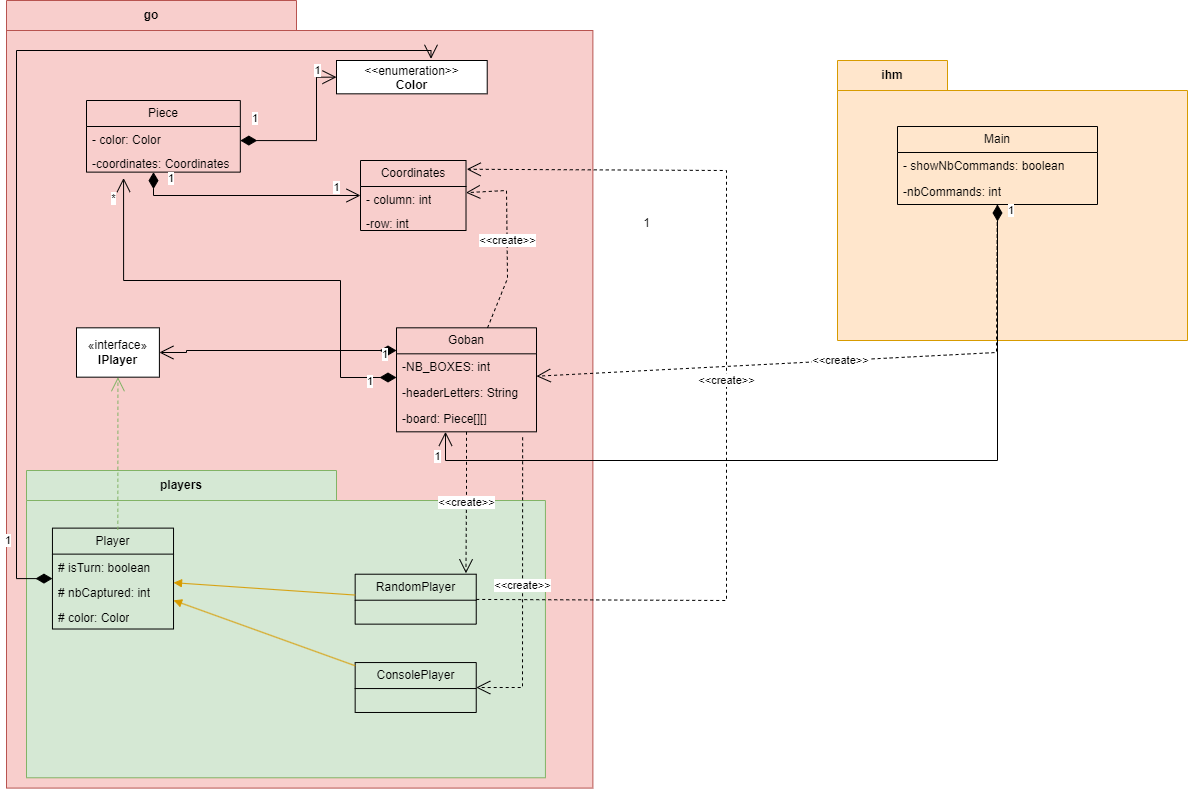

The diagram above was exported from draw.io. Its source (the exported page's mxGraphModel, read from the mxfile embedded in the PNG):
<mxGraphModel dx="836" dy="960" grid="1" gridSize="10" guides="1" tooltips="1" connect="1" arrows="1" fold="1" page="1" pageScale="1" pageWidth="827" pageHeight="1169" math="0" shadow="0">
  <root>
    <mxCell id="0" />
    <mxCell id="1" parent="0" />
    <mxCell id="vTHeiUYIIX9Gbt_g06BA-1" value="go" style="shape=folder;fontStyle=1;tabWidth=290;tabHeight=30;tabPosition=left;html=1;boundedLbl=1;labelInHeader=1;container=1;collapsible=0;whiteSpace=wrap;fillColor=#f8cecc;strokeColor=#b85450;" vertex="1" parent="1">
      <mxGeometry x="60" y="70" width="530" height="580" as="geometry" />
    </mxCell>
    <mxCell id="vTHeiUYIIX9Gbt_g06BA-2" value="" style="html=1;strokeColor=#b85450;resizeWidth=1;resizeHeight=1;fillColor=#f8cecc;part=1;connectable=0;allowArrows=0;deletable=0;whiteSpace=wrap;" vertex="1" parent="vTHeiUYIIX9Gbt_g06BA-1">
      <mxGeometry width="586.3829787234042" height="757.5757575757576" relative="1" as="geometry">
        <mxPoint y="30" as="offset" />
      </mxGeometry>
    </mxCell>
    <mxCell id="vTHeiUYIIX9Gbt_g06BA-4" value="players" style="shape=folder;fontStyle=1;tabWidth=310;tabHeight=30;tabPosition=left;html=1;boundedLbl=1;labelInHeader=1;container=1;collapsible=0;whiteSpace=wrap;fillColor=#d5e8d4;strokeColor=#82b366;" vertex="1" parent="vTHeiUYIIX9Gbt_g06BA-1">
      <mxGeometry x="20" y="470" width="518.93" height="307.28" as="geometry" />
    </mxCell>
    <mxCell id="vTHeiUYIIX9Gbt_g06BA-5" value="" style="html=1;strokeColor=none;resizeWidth=1;resizeHeight=1;fillColor=none;part=1;connectable=0;allowArrows=0;deletable=0;whiteSpace=wrap;" vertex="1" parent="vTHeiUYIIX9Gbt_g06BA-4">
      <mxGeometry width="518.93" height="215.09599999999998" relative="1" as="geometry">
        <mxPoint y="30" as="offset" />
      </mxGeometry>
    </mxCell>
    <mxCell id="vTHeiUYIIX9Gbt_g06BA-10" value="Player" style="swimlane;fontStyle=0;childLayout=stackLayout;horizontal=1;startSize=26;fillColor=none;horizontalStack=0;resizeParent=1;resizeParentMax=0;resizeLast=0;collapsible=1;marginBottom=0;whiteSpace=wrap;html=1;" vertex="1" parent="vTHeiUYIIX9Gbt_g06BA-4">
      <mxGeometry x="25.946499999999993" y="57.614999999999995" width="121.08366666666666" height="100.89949999999999" as="geometry" />
    </mxCell>
    <mxCell id="vTHeiUYIIX9Gbt_g06BA-11" value="# isTurn: boolean" style="text;strokeColor=none;fillColor=none;align=left;verticalAlign=top;spacingLeft=4;spacingRight=4;overflow=hidden;rotatable=0;points=[[0,0.5],[1,0.5]];portConstraint=eastwest;whiteSpace=wrap;html=1;" vertex="1" parent="vTHeiUYIIX9Gbt_g06BA-10">
      <mxGeometry y="26" width="121.08366666666666" height="24.9665" as="geometry" />
    </mxCell>
    <mxCell id="vTHeiUYIIX9Gbt_g06BA-12" value="# nbCaptured: int" style="text;strokeColor=none;fillColor=none;align=left;verticalAlign=top;spacingLeft=4;spacingRight=4;overflow=hidden;rotatable=0;points=[[0,0.5],[1,0.5]];portConstraint=eastwest;whiteSpace=wrap;html=1;" vertex="1" parent="vTHeiUYIIX9Gbt_g06BA-10">
      <mxGeometry y="50.966499999999996" width="121.08366666666666" height="24.9665" as="geometry" />
    </mxCell>
    <mxCell id="vTHeiUYIIX9Gbt_g06BA-13" value="# color: Color" style="text;strokeColor=none;fillColor=none;align=left;verticalAlign=top;spacingLeft=4;spacingRight=4;overflow=hidden;rotatable=0;points=[[0,0.5],[1,0.5]];portConstraint=eastwest;whiteSpace=wrap;html=1;" vertex="1" parent="vTHeiUYIIX9Gbt_g06BA-10">
      <mxGeometry y="75.93299999999999" width="121.08366666666666" height="24.9665" as="geometry" />
    </mxCell>
    <mxCell id="vTHeiUYIIX9Gbt_g06BA-14" value="RandomPlayer" style="swimlane;fontStyle=0;childLayout=stackLayout;horizontal=1;startSize=26;fillColor=none;horizontalStack=0;resizeParent=1;resizeParentMax=0;resizeLast=0;collapsible=1;marginBottom=0;whiteSpace=wrap;html=1;" vertex="1" parent="vTHeiUYIIX9Gbt_g06BA-4">
      <mxGeometry x="328.6556666666666" y="103.707" width="121.08366666666666" height="49.933" as="geometry" />
    </mxCell>
    <mxCell id="vTHeiUYIIX9Gbt_g06BA-18" value="ConsolePlayer" style="swimlane;fontStyle=0;childLayout=stackLayout;horizontal=1;startSize=26;fillColor=none;horizontalStack=0;resizeParent=1;resizeParentMax=0;resizeLast=0;collapsible=1;marginBottom=0;whiteSpace=wrap;html=1;" vertex="1" parent="vTHeiUYIIX9Gbt_g06BA-4">
      <mxGeometry x="328.6556666666666" y="192.04999999999998" width="121.08366666666666" height="49.933" as="geometry" />
    </mxCell>
    <mxCell id="vTHeiUYIIX9Gbt_g06BA-69" value="" style="html=1;verticalAlign=bottom;endArrow=block;curved=0;rounded=0;fillColor=#ffe6cc;strokeColor=#d79b00;" edge="1" parent="vTHeiUYIIX9Gbt_g06BA-4" source="vTHeiUYIIX9Gbt_g06BA-14" target="vTHeiUYIIX9Gbt_g06BA-10">
      <mxGeometry width="80" relative="1" as="geometry">
        <mxPoint x="200" y="128.32" as="sourcePoint" />
        <mxPoint x="280" y="128.32" as="targetPoint" />
      </mxGeometry>
    </mxCell>
    <mxCell id="vTHeiUYIIX9Gbt_g06BA-70" value="" style="html=1;verticalAlign=bottom;endArrow=block;curved=0;rounded=0;fillColor=#ffe6cc;strokeColor=#d79b00;" edge="1" parent="vTHeiUYIIX9Gbt_g06BA-4" source="vTHeiUYIIX9Gbt_g06BA-18" target="vTHeiUYIIX9Gbt_g06BA-10">
      <mxGeometry width="80" relative="1" as="geometry">
        <mxPoint x="339" y="135" as="sourcePoint" />
        <mxPoint x="157" y="122" as="targetPoint" />
      </mxGeometry>
    </mxCell>
    <mxCell id="vTHeiUYIIX9Gbt_g06BA-19" value="«interface»&lt;br&gt;&lt;b&gt;IPlayer&lt;/b&gt;" style="html=1;whiteSpace=wrap;" vertex="1" parent="vTHeiUYIIX9Gbt_g06BA-1">
      <mxGeometry x="70.00127659574468" y="327.3212121212121" width="82.90127659574469" height="49.34848484848485" as="geometry" />
    </mxCell>
    <mxCell id="vTHeiUYIIX9Gbt_g06BA-20" value="&lt;p style=&quot;margin:0px;margin-top:4px;text-align:center;&quot;&gt;&amp;lt;&amp;lt;enumeration&amp;gt;&amp;gt;&lt;br&gt;&lt;b&gt;Color&lt;/b&gt;&lt;/p&gt;&lt;hr&gt;&lt;p style=&quot;margin:0px;margin-left:8px;text-align:left;&quot;&gt;&lt;br&gt;&lt;/p&gt;" style="shape=rect;html=1;overflow=fill;whiteSpace=wrap;" vertex="1" parent="vTHeiUYIIX9Gbt_g06BA-1">
      <mxGeometry x="330" y="60" width="150.72" height="33.33" as="geometry" />
    </mxCell>
    <mxCell id="vTHeiUYIIX9Gbt_g06BA-21" value="Coordinates" style="swimlane;fontStyle=0;childLayout=stackLayout;horizontal=1;startSize=26;fillColor=none;horizontalStack=0;resizeParent=1;resizeParentMax=0;resizeLast=0;collapsible=1;marginBottom=0;whiteSpace=wrap;html=1;" vertex="1" parent="vTHeiUYIIX9Gbt_g06BA-1">
      <mxGeometry x="354" y="160" width="105.51" height="70" as="geometry" />
    </mxCell>
    <mxCell id="vTHeiUYIIX9Gbt_g06BA-22" value="- column: int" style="text;strokeColor=none;fillColor=none;align=left;verticalAlign=top;spacingLeft=4;spacingRight=4;overflow=hidden;rotatable=0;points=[[0,0.5],[1,0.5]];portConstraint=eastwest;whiteSpace=wrap;html=1;" vertex="1" parent="vTHeiUYIIX9Gbt_g06BA-21">
      <mxGeometry y="26" width="105.51" height="24" as="geometry" />
    </mxCell>
    <mxCell id="vTHeiUYIIX9Gbt_g06BA-23" value="-row: int" style="text;strokeColor=none;fillColor=none;align=left;verticalAlign=top;spacingLeft=4;spacingRight=4;overflow=hidden;rotatable=0;points=[[0,0.5],[1,0.5]];portConstraint=eastwest;whiteSpace=wrap;html=1;" vertex="1" parent="vTHeiUYIIX9Gbt_g06BA-21">
      <mxGeometry y="50" width="105.51" height="20" as="geometry" />
    </mxCell>
    <mxCell id="vTHeiUYIIX9Gbt_g06BA-25" value="Piece" style="swimlane;fontStyle=0;childLayout=stackLayout;horizontal=1;startSize=26;fillColor=none;horizontalStack=0;resizeParent=1;resizeParentMax=0;resizeLast=0;collapsible=1;marginBottom=0;whiteSpace=wrap;html=1;" vertex="1" parent="vTHeiUYIIX9Gbt_g06BA-1">
      <mxGeometry x="80" y="100" width="153.83" height="71.62" as="geometry" />
    </mxCell>
    <mxCell id="vTHeiUYIIX9Gbt_g06BA-26" value="- color: Color" style="text;strokeColor=none;fillColor=none;align=left;verticalAlign=top;spacingLeft=4;spacingRight=4;overflow=hidden;rotatable=0;points=[[0,0.5],[1,0.5]];portConstraint=eastwest;whiteSpace=wrap;html=1;" vertex="1" parent="vTHeiUYIIX9Gbt_g06BA-25">
      <mxGeometry y="26" width="153.83" height="24" as="geometry" />
    </mxCell>
    <mxCell id="vTHeiUYIIX9Gbt_g06BA-27" value="-coordinates: Coordinates" style="text;strokeColor=none;fillColor=none;align=left;verticalAlign=top;spacingLeft=4;spacingRight=4;overflow=hidden;rotatable=0;points=[[0,0.5],[1,0.5]];portConstraint=eastwest;whiteSpace=wrap;html=1;" vertex="1" parent="vTHeiUYIIX9Gbt_g06BA-25">
      <mxGeometry y="50" width="153.83" height="21.62" as="geometry" />
    </mxCell>
    <mxCell id="vTHeiUYIIX9Gbt_g06BA-55" value="Goban" style="swimlane;fontStyle=0;childLayout=stackLayout;horizontal=1;startSize=26;fillColor=none;horizontalStack=0;resizeParent=1;resizeParentMax=0;resizeLast=0;collapsible=1;marginBottom=0;whiteSpace=wrap;html=1;" vertex="1" parent="vTHeiUYIIX9Gbt_g06BA-1">
      <mxGeometry x="390" y="327.32" width="140" height="104" as="geometry" />
    </mxCell>
    <mxCell id="vTHeiUYIIX9Gbt_g06BA-56" value="-NB_BOXES: int" style="text;strokeColor=none;fillColor=none;align=left;verticalAlign=top;spacingLeft=4;spacingRight=4;overflow=hidden;rotatable=0;points=[[0,0.5],[1,0.5]];portConstraint=eastwest;whiteSpace=wrap;html=1;" vertex="1" parent="vTHeiUYIIX9Gbt_g06BA-55">
      <mxGeometry y="26" width="140" height="26" as="geometry" />
    </mxCell>
    <mxCell id="vTHeiUYIIX9Gbt_g06BA-57" value="-headerLetters: String" style="text;strokeColor=none;fillColor=none;align=left;verticalAlign=top;spacingLeft=4;spacingRight=4;overflow=hidden;rotatable=0;points=[[0,0.5],[1,0.5]];portConstraint=eastwest;whiteSpace=wrap;html=1;" vertex="1" parent="vTHeiUYIIX9Gbt_g06BA-55">
      <mxGeometry y="52" width="140" height="26" as="geometry" />
    </mxCell>
    <mxCell id="vTHeiUYIIX9Gbt_g06BA-58" value="-board: Piece[][]" style="text;strokeColor=none;fillColor=none;align=left;verticalAlign=top;spacingLeft=4;spacingRight=4;overflow=hidden;rotatable=0;points=[[0,0.5],[1,0.5]];portConstraint=eastwest;whiteSpace=wrap;html=1;" vertex="1" parent="vTHeiUYIIX9Gbt_g06BA-55">
      <mxGeometry y="78" width="140" height="26" as="geometry" />
    </mxCell>
    <mxCell id="vTHeiUYIIX9Gbt_g06BA-62" value="1" style="endArrow=open;html=1;endSize=12;startArrow=diamondThin;startSize=14;startFill=1;edgeStyle=orthogonalEdgeStyle;align=left;verticalAlign=bottom;rounded=0;" edge="1" parent="vTHeiUYIIX9Gbt_g06BA-1" source="vTHeiUYIIX9Gbt_g06BA-25" target="vTHeiUYIIX9Gbt_g06BA-21">
      <mxGeometry x="-0.869" y="13" relative="1" as="geometry">
        <mxPoint x="842" y="-20" as="sourcePoint" />
        <mxPoint x="290" y="180" as="targetPoint" />
        <Array as="points">
          <mxPoint x="147" y="195" />
        </Array>
        <mxPoint as="offset" />
      </mxGeometry>
    </mxCell>
    <mxCell id="vTHeiUYIIX9Gbt_g06BA-80" value="1" style="edgeLabel;html=1;align=center;verticalAlign=middle;resizable=0;points=[];" vertex="1" connectable="0" parent="vTHeiUYIIX9Gbt_g06BA-62">
      <mxGeometry x="0.8435" y="-1" relative="1" as="geometry">
        <mxPoint x="-6" y="-10" as="offset" />
      </mxGeometry>
    </mxCell>
    <mxCell id="vTHeiUYIIX9Gbt_g06BA-63" value="&amp;lt;&amp;lt;create&amp;gt;&amp;gt;" style="endArrow=open;endSize=12;dashed=1;html=1;rounded=0;" edge="1" parent="vTHeiUYIIX9Gbt_g06BA-1" source="vTHeiUYIIX9Gbt_g06BA-55" target="vTHeiUYIIX9Gbt_g06BA-21">
      <mxGeometry width="160" relative="1" as="geometry">
        <mxPoint x="502" y="130" as="sourcePoint" />
        <mxPoint x="20" y="278" as="targetPoint" />
        <Array as="points">
          <mxPoint x="501" y="278" />
          <mxPoint x="500" y="190" />
        </Array>
      </mxGeometry>
    </mxCell>
    <mxCell id="vTHeiUYIIX9Gbt_g06BA-64" value="&amp;lt;&amp;lt;create&amp;gt;&amp;gt;" style="endArrow=open;endSize=12;dashed=1;html=1;rounded=0;entryX=1.007;entryY=0.125;entryDx=0;entryDy=0;entryPerimeter=0;" edge="1" parent="vTHeiUYIIX9Gbt_g06BA-1" source="vTHeiUYIIX9Gbt_g06BA-14" target="vTHeiUYIIX9Gbt_g06BA-21">
      <mxGeometry width="160" relative="1" as="geometry">
        <mxPoint x="742" y="121" as="sourcePoint" />
        <mxPoint x="260" y="269" as="targetPoint" />
        <Array as="points">
          <mxPoint x="720" y="600" />
          <mxPoint x="720" y="170" />
        </Array>
      </mxGeometry>
    </mxCell>
    <mxCell id="vTHeiUYIIX9Gbt_g06BA-65" value="1" style="endArrow=open;html=1;endSize=12;startArrow=diamondThin;startSize=14;startFill=1;edgeStyle=orthogonalEdgeStyle;align=left;verticalAlign=bottom;rounded=0;entryX=0;entryY=0.5;entryDx=0;entryDy=0;exitX=1;exitY=0.586;exitDx=0;exitDy=0;exitPerimeter=0;" edge="1" parent="vTHeiUYIIX9Gbt_g06BA-1" source="vTHeiUYIIX9Gbt_g06BA-26" target="vTHeiUYIIX9Gbt_g06BA-20">
      <mxGeometry x="-0.869" y="13" relative="1" as="geometry">
        <mxPoint x="220" y="120" as="sourcePoint" />
        <mxPoint x="364" y="205" as="targetPoint" />
        <Array as="points">
          <mxPoint x="310" y="140" />
          <mxPoint x="310" y="77" />
        </Array>
        <mxPoint as="offset" />
      </mxGeometry>
    </mxCell>
    <mxCell id="vTHeiUYIIX9Gbt_g06BA-81" value="1" style="edgeLabel;html=1;align=center;verticalAlign=middle;resizable=0;points=[];" vertex="1" connectable="0" parent="vTHeiUYIIX9Gbt_g06BA-65">
      <mxGeometry x="0.8125" y="-1" relative="1" as="geometry">
        <mxPoint x="-5" y="-8" as="offset" />
      </mxGeometry>
    </mxCell>
    <mxCell id="vTHeiUYIIX9Gbt_g06BA-66" value="" style="endArrow=open;endSize=12;dashed=1;html=1;rounded=0;exitX=0.54;exitY=0.016;exitDx=0;exitDy=0;exitPerimeter=0;fillColor=#d5e8d4;strokeColor=#82b366;" edge="1" parent="vTHeiUYIIX9Gbt_g06BA-1" source="vTHeiUYIIX9Gbt_g06BA-10" target="vTHeiUYIIX9Gbt_g06BA-19">
      <mxGeometry width="160" relative="1" as="geometry">
        <mxPoint x="130" y="530" as="sourcePoint" />
        <mxPoint x="290" y="530" as="targetPoint" />
      </mxGeometry>
    </mxCell>
    <mxCell id="vTHeiUYIIX9Gbt_g06BA-71" value="1" style="endArrow=open;html=1;endSize=12;startArrow=diamondThin;startSize=14;startFill=1;edgeStyle=orthogonalEdgeStyle;align=left;verticalAlign=bottom;rounded=0;entryX=0.627;entryY=-0.05;entryDx=0;entryDy=0;entryPerimeter=0;" edge="1" parent="vTHeiUYIIX9Gbt_g06BA-1" source="vTHeiUYIIX9Gbt_g06BA-10" target="vTHeiUYIIX9Gbt_g06BA-20">
      <mxGeometry x="-0.869" y="13" relative="1" as="geometry">
        <mxPoint x="20" y="263" as="sourcePoint" />
        <mxPoint x="116" y="200" as="targetPoint" />
        <Array as="points">
          <mxPoint x="10" y="578" />
          <mxPoint x="10" y="50" />
          <mxPoint x="425" y="50" />
        </Array>
        <mxPoint as="offset" />
      </mxGeometry>
    </mxCell>
    <mxCell id="vTHeiUYIIX9Gbt_g06BA-72" value="1" style="endArrow=open;html=1;endSize=12;startArrow=diamondThin;startSize=14;startFill=1;edgeStyle=orthogonalEdgeStyle;align=left;verticalAlign=bottom;rounded=0;entryX=0.241;entryY=1.272;entryDx=0;entryDy=0;entryPerimeter=0;" edge="1" parent="vTHeiUYIIX9Gbt_g06BA-1" source="vTHeiUYIIX9Gbt_g06BA-55" target="vTHeiUYIIX9Gbt_g06BA-27">
      <mxGeometry x="-0.869" y="13" relative="1" as="geometry">
        <mxPoint x="258" y="376.66999999999996" as="sourcePoint" />
        <mxPoint x="354" y="313.66999999999996" as="targetPoint" />
        <Array as="points">
          <mxPoint x="334" y="377" />
          <mxPoint x="334" y="280" />
          <mxPoint x="117" y="280" />
        </Array>
        <mxPoint as="offset" />
      </mxGeometry>
    </mxCell>
    <mxCell id="vTHeiUYIIX9Gbt_g06BA-77" value="*" style="edgeLabel;html=1;align=center;verticalAlign=middle;resizable=0;points=[];" vertex="1" connectable="0" parent="vTHeiUYIIX9Gbt_g06BA-72">
      <mxGeometry x="0.9443" y="-6" relative="1" as="geometry">
        <mxPoint x="-17" y="7" as="offset" />
      </mxGeometry>
    </mxCell>
    <mxCell id="vTHeiUYIIX9Gbt_g06BA-73" value="1" style="endArrow=open;html=1;endSize=12;startArrow=diamondThin;startSize=14;startFill=1;edgeStyle=orthogonalEdgeStyle;align=left;verticalAlign=bottom;rounded=0;entryX=1;entryY=0.5;entryDx=0;entryDy=0;" edge="1" parent="vTHeiUYIIX9Gbt_g06BA-1" source="vTHeiUYIIX9Gbt_g06BA-55" target="vTHeiUYIIX9Gbt_g06BA-19">
      <mxGeometry x="-0.869" y="13" relative="1" as="geometry">
        <mxPoint x="250" y="383.5" as="sourcePoint" />
        <mxPoint x="346" y="320.5" as="targetPoint" />
        <Array as="points">
          <mxPoint x="180" y="350" />
          <mxPoint x="180" y="352" />
        </Array>
        <mxPoint as="offset" />
      </mxGeometry>
    </mxCell>
    <mxCell id="vTHeiUYIIX9Gbt_g06BA-74" value="&amp;lt;&amp;lt;create&amp;gt;&amp;gt;" style="endArrow=open;endSize=12;dashed=1;html=1;rounded=0;entryX=0.915;entryY=-0.018;entryDx=0;entryDy=0;entryPerimeter=0;" edge="1" parent="vTHeiUYIIX9Gbt_g06BA-1" source="vTHeiUYIIX9Gbt_g06BA-55" target="vTHeiUYIIX9Gbt_g06BA-14">
      <mxGeometry width="160" relative="1" as="geometry">
        <mxPoint x="361" y="266" as="sourcePoint" />
        <mxPoint x="-100" y="438" as="targetPoint" />
        <Array as="points">
          <mxPoint x="460" y="490" />
        </Array>
      </mxGeometry>
    </mxCell>
    <mxCell id="vTHeiUYIIX9Gbt_g06BA-76" value="&amp;lt;&amp;lt;create&amp;gt;&amp;gt;" style="endArrow=open;endSize=12;dashed=1;html=1;rounded=0;entryX=1;entryY=0.5;entryDx=0;entryDy=0;exitX=0.901;exitY=1.211;exitDx=0;exitDy=0;exitPerimeter=0;" edge="1" parent="vTHeiUYIIX9Gbt_g06BA-1" source="vTHeiUYIIX9Gbt_g06BA-58" target="vTHeiUYIIX9Gbt_g06BA-18">
      <mxGeometry width="160" relative="1" as="geometry">
        <mxPoint x="470" y="441" as="sourcePoint" />
        <mxPoint x="469" y="583" as="targetPoint" />
        <Array as="points">
          <mxPoint x="516" y="687" />
        </Array>
      </mxGeometry>
    </mxCell>
    <mxCell id="vTHeiUYIIX9Gbt_g06BA-46" value="ihm" style="shape=folder;fontStyle=1;tabWidth=110;tabHeight=30;tabPosition=left;html=1;boundedLbl=1;labelInHeader=1;container=1;collapsible=0;whiteSpace=wrap;fillColor=#ffe6cc;strokeColor=#d79b00;" vertex="1" parent="1">
      <mxGeometry x="891" y="130" width="350" height="280" as="geometry" />
    </mxCell>
    <mxCell id="vTHeiUYIIX9Gbt_g06BA-47" value="" style="html=1;strokeColor=none;resizeWidth=1;resizeHeight=1;fillColor=none;part=1;connectable=0;allowArrows=0;deletable=0;whiteSpace=wrap;" vertex="1" parent="vTHeiUYIIX9Gbt_g06BA-46">
      <mxGeometry width="350" height="196" relative="1" as="geometry">
        <mxPoint y="30" as="offset" />
      </mxGeometry>
    </mxCell>
    <mxCell id="vTHeiUYIIX9Gbt_g06BA-48" value="Main" style="swimlane;fontStyle=0;childLayout=stackLayout;horizontal=1;startSize=26;fillColor=none;horizontalStack=0;resizeParent=1;resizeParentMax=0;resizeLast=0;collapsible=1;marginBottom=0;whiteSpace=wrap;html=1;" vertex="1" parent="vTHeiUYIIX9Gbt_g06BA-46">
      <mxGeometry x="60" y="66" width="200" height="78" as="geometry" />
    </mxCell>
    <mxCell id="vTHeiUYIIX9Gbt_g06BA-49" value="- showNbCommands: boolean" style="text;strokeColor=none;fillColor=none;align=left;verticalAlign=top;spacingLeft=4;spacingRight=4;overflow=hidden;rotatable=0;points=[[0,0.5],[1,0.5]];portConstraint=eastwest;whiteSpace=wrap;html=1;" vertex="1" parent="vTHeiUYIIX9Gbt_g06BA-48">
      <mxGeometry y="26" width="200" height="26" as="geometry" />
    </mxCell>
    <mxCell id="vTHeiUYIIX9Gbt_g06BA-50" value="-nbCommands: int" style="text;strokeColor=none;fillColor=none;align=left;verticalAlign=top;spacingLeft=4;spacingRight=4;overflow=hidden;rotatable=0;points=[[0,0.5],[1,0.5]];portConstraint=eastwest;whiteSpace=wrap;html=1;" vertex="1" parent="vTHeiUYIIX9Gbt_g06BA-48">
      <mxGeometry y="52" width="200" height="26" as="geometry" />
    </mxCell>
    <mxCell id="vTHeiUYIIX9Gbt_g06BA-60" value="&amp;lt;&amp;lt;create&amp;gt;&amp;gt;" style="endArrow=open;endSize=12;dashed=1;html=1;rounded=0;" edge="1" parent="1" source="vTHeiUYIIX9Gbt_g06BA-48" target="vTHeiUYIIX9Gbt_g06BA-55">
      <mxGeometry width="160" relative="1" as="geometry">
        <mxPoint x="770" y="450" as="sourcePoint" />
        <mxPoint x="930" y="450" as="targetPoint" />
        <Array as="points">
          <mxPoint x="1050" y="422" />
        </Array>
      </mxGeometry>
    </mxCell>
    <mxCell id="vTHeiUYIIX9Gbt_g06BA-61" value="1" style="endArrow=open;html=1;endSize=12;startArrow=diamondThin;startSize=14;startFill=1;edgeStyle=orthogonalEdgeStyle;align=left;verticalAlign=bottom;rounded=0;" edge="1" parent="1" source="vTHeiUYIIX9Gbt_g06BA-48" target="vTHeiUYIIX9Gbt_g06BA-55">
      <mxGeometry x="-0.963" y="9" relative="1" as="geometry">
        <mxPoint x="790" y="580" as="sourcePoint" />
        <mxPoint x="950" y="580" as="targetPoint" />
        <Array as="points">
          <mxPoint x="1051" y="530" />
          <mxPoint x="499" y="530" />
        </Array>
        <mxPoint as="offset" />
      </mxGeometry>
    </mxCell>
    <mxCell id="vTHeiUYIIX9Gbt_g06BA-82" value="1" style="edgeLabel;html=1;align=center;verticalAlign=middle;resizable=0;points=[];" vertex="1" connectable="0" parent="vTHeiUYIIX9Gbt_g06BA-61">
      <mxGeometry x="0.9424" y="-3" relative="1" as="geometry">
        <mxPoint x="-12" as="offset" />
      </mxGeometry>
    </mxCell>
    <mxCell id="vTHeiUYIIX9Gbt_g06BA-78" value="1" style="text;html=1;align=center;verticalAlign=middle;resizable=0;points=[];autosize=1;strokeColor=none;fillColor=none;" vertex="1" parent="1">
      <mxGeometry x="685" y="278" width="30" height="30" as="geometry" />
    </mxCell>
  </root>
</mxGraphModel>